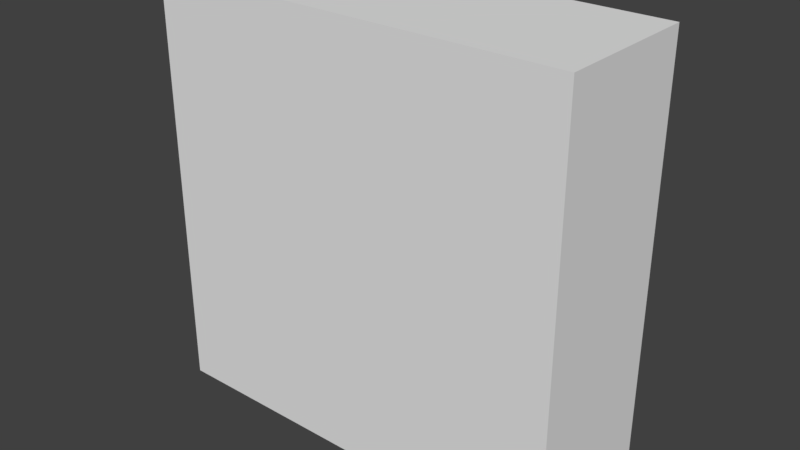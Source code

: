 # Source: Wall.blend  (saved by Blender 2.78.0; exported with 4.5.12 LTS)
import bpy
from mathutils import Matrix  # noqa: F401  (used for matrix-valued properties, if any)

bpy.ops.wm.read_factory_settings(use_empty=True)
scene = bpy.context.scene
scene.name = 'Scene'

# ---- collections
col_collection_1 = bpy.data.collections.new('Collection 1'); scene.collection.children.link(col_collection_1)

# ---- materials (node trees are filled in below, after node groups)
mat_wallmaterial = bpy.data.materials.new('WallMaterial')
mat_wallmaterial.alpha_threshold = 0.0
mat_wallmaterial.use_transparent_shadow = False
mat_wallmaterial.roughness = 0.5
mat_wallmaterial.line_color = (0.0, 0.0, 0.0, 1.0)

# ---- material node trees

# ---- world
world_world = bpy.data.worlds.new('World'); scene.world = world_world
world_world.color = (0.05088, 0.05088, 0.05088)
world_world.use_sun_shadow = False
world_world.sun_shadow_jitter_overblur = 0.0
world_world.cycles.sampling_method = 'MANUAL'

# ---- meshes
me_cube_001 = bpy.data.meshes.new('Cube.001')
me_cube_001.from_pydata([(-10.0, -7.0, -10.0), (-10.0, -7.0, 10.0), (-10.0, 0.0, -10.0), (-10.0, 0.0, 10.0), (10.0, -7.0, -10.0), (10.0, -7.0, 10.0), (10.0, 0.0, -10.0), (10.0, 0.0, 10.0)], [], [(0, 1, 3, 2), (2, 3, 7, 6), (6, 7, 5, 4), (4, 5, 1, 0), (2, 6, 4, 0), (7, 3, 1, 5)])
me_cube_001.use_remesh_preserve_volume = False
me_cube_001.use_remesh_preserve_attributes = False
me_cube_001.use_mirror_vertex_groups = False
me_cube_001.update()
me_cube = bpy.data.meshes.new('Cube')
me_cube.from_pydata([(10.0, 0.0, -10.0), (-10.0, 4.172e-07, -10.0), (10.0, -4.768e-07, 10.0), (-10.0, 5.96e-08, 10.0)], [], [(2, 0, 1, 3)])
_uv = me_cube.uv_layers.new(name='UVMap')
_uv.uv.foreach_set('vector', [-7.0, -7.0, 8.0, -7.0, 8.0, 8.0, -7.0, 8.0])
me_cube.materials.append(mat_wallmaterial)
me_cube.use_remesh_preserve_volume = False
me_cube.use_remesh_preserve_attributes = False
me_cube.use_mirror_vertex_groups = False
me_cube.update()

# ---- objects
ob_wallcollider = bpy.data.objects.new('WallCollider', me_cube_001)
ob_wall = bpy.data.objects.new('Wall', me_cube)

# ---- transforms, parenting, visibility, modifiers, constraints
ob_wallcollider.location = (0.0, 0.0, 0.0)
ob_wallcollider.lineart.crease_threshold = 0.0
ob_wall.location = (0.0, 0.0, 0.0)
ob_wall.lock_rotations_4d = False
ob_wall.empty_display_type = 'ARROWS'
ob_wall.lineart.crease_threshold = 0.0

# ---- collection membership
col_collection_1.objects.link(ob_wallcollider)
col_collection_1.objects.link(ob_wall)

# ---- scene / render settings (as saved in the file)
scene.frame_start = 1; scene.frame_end = 250; scene.frame_set(1)
scene.render.engine = 'BLENDER_EEVEE_NEXT'
scene.render.resolution_percentage = 50
scene.render.dither_intensity = 0.0
scene.cycles.use_denoising = False
scene.cycles.samples = 128
scene.cycles.sampling_pattern = 'TABULATED_SOBOL'
scene.cycles.light_sampling_threshold = 0.0
scene.cycles.use_adaptive_sampling = False
scene.cycles.use_light_tree = False
scene.cycles.blur_glossy = 0.0
scene.cycles.sample_clamp_indirect = 0.0
scene.view_settings.view_transform = 'Standard'
bpy.context.view_layer.update()

# ---- added for rendering (the .blend has no active camera and no usable light): camera, sun
cam_auto = bpy.data.cameras.new('AutoCamera')
cam_auto.lens = 50.0
cam_auto.sensor_width = 36.0
cam_auto.clip_end = 1000.0
ob_auto_camera = bpy.data.objects.new('AutoCamera', cam_auto)
scene.collection.objects.link(ob_auto_camera)
ob_auto_camera.location = (26.9588, -35.8506, 21.5671)
ob_auto_camera.rotation_euler = (1.09748, -7.21219e-08, 0.694738)
scene.camera = ob_auto_camera
light_auto_sun = bpy.data.lights.new('AutoSun', 'SUN')
light_auto_sun.energy = 3.0
light_auto_sun.angle = 0.0523599
ob_auto_sun = bpy.data.objects.new('AutoSun', light_auto_sun)
scene.collection.objects.link(ob_auto_sun)
ob_auto_sun.rotation_euler = (0.872665, 0.174533, 0.523599)
bpy.context.view_layer.update()
